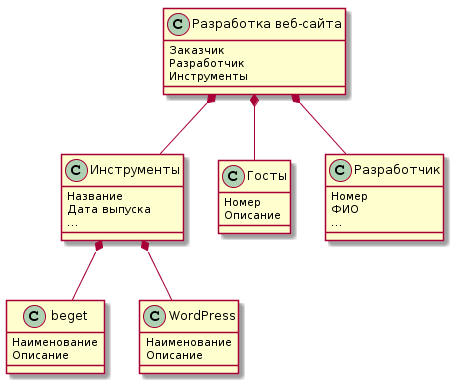

The diagram above was rendered by PlantUML. Its source (embedded in the PNG):
@startuml
class "Разработка веб-сайта" {
  Заказчик
  Разработчик
  Инструменты
} 
class "Инструменты"{
  Название
  Дата выпуска
  ...
}
class "Госты" {
  Номер
  Описание
}
class "Разработчик" {
  Номер
  ФИО
  ...
}
class "beget" {
  Наименование
  Описание
}
class "WordPress" {
  Наименование
  Описание
}

"Разработка веб-сайта" *-- "Инструменты" 
"Разработка веб-сайта" *-- "Госты" 
"Разработка веб-сайта" *-- "Разработчик" 
"Инструменты" *-- "beget" 
"Инструменты" *-- "WordPress"
@enduml